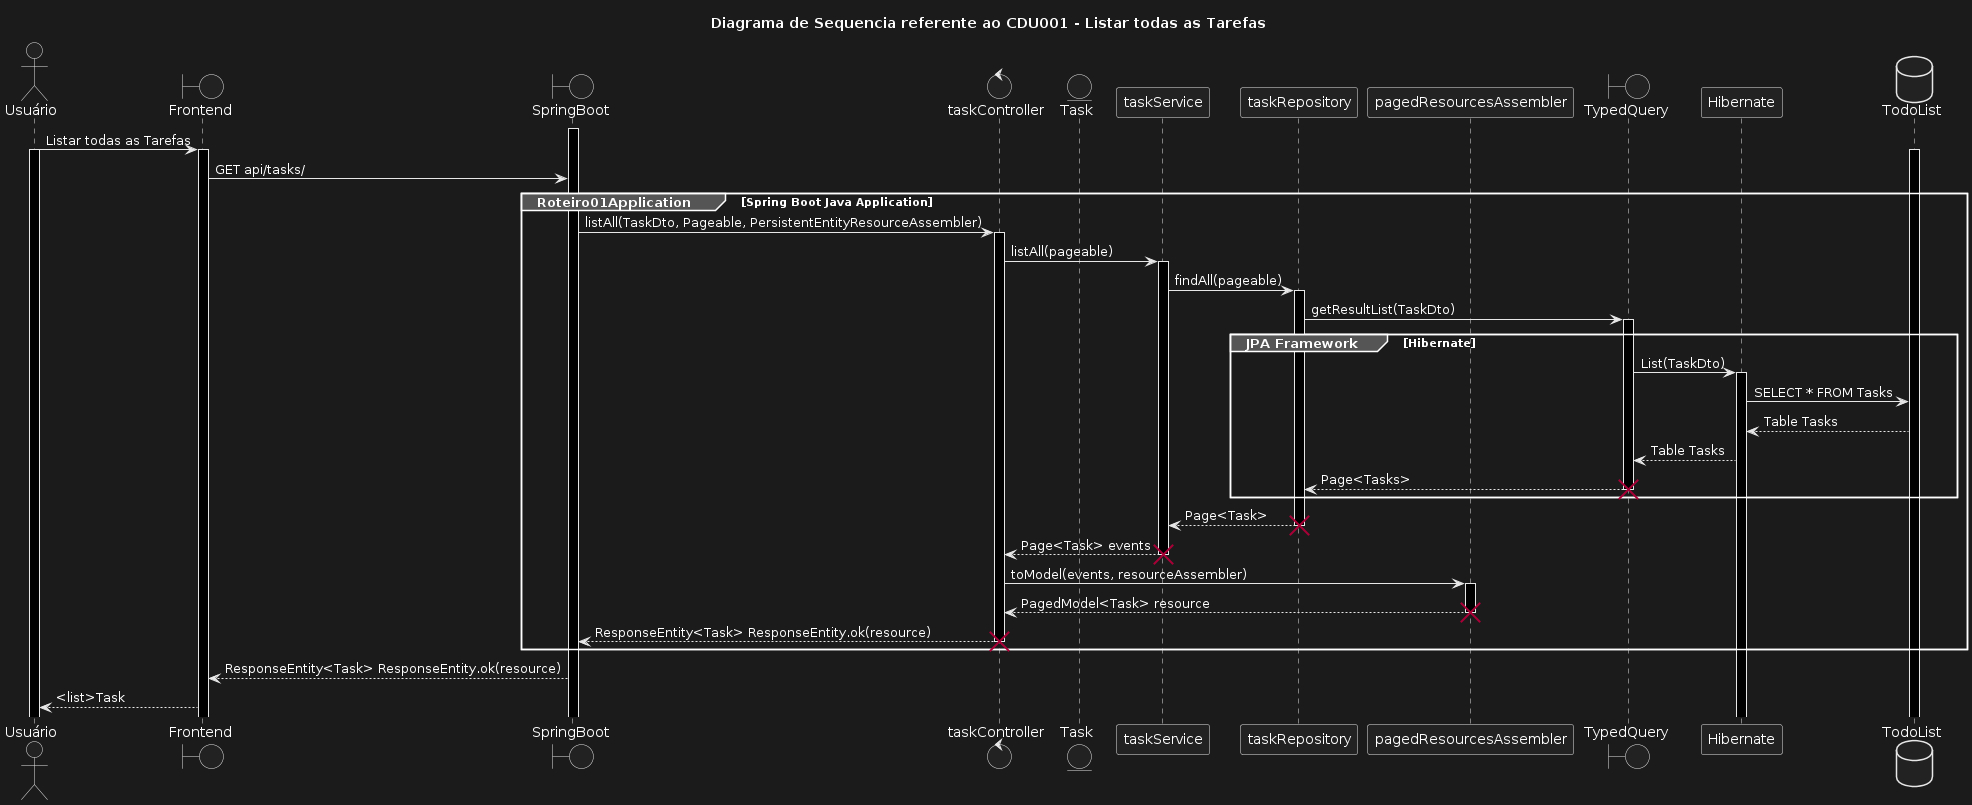

The diagram above was rendered by PlantUML. Its source (embedded in the PNG):
@startuml
title Diagrama de Sequencia referente ao CDU001 - Listar todas as Tarefas
actor Usuário
Boundary Frontend
Boundary SpringBoot
Control taskController
Entity Task
Participant taskService
Participant taskRepository
Participant pagedResourcesAssembler
Boundary TypedQuery
Participant Hibernate
Database TodoList
activate SpringBoot
Usuário -> Frontend: Listar todas as Tarefas
activate Usuário
activate Frontend
activate TodoList
Frontend -> SpringBoot: GET api/tasks/
group Roteiro01Application [Spring Boot Java Application]
SpringBoot -> taskController: listAll(TaskDto, Pageable, PersistentEntityResourceAssembler)
activate taskController
taskController -> taskService: listAll(pageable)
activate taskService
taskService -> taskRepository: findAll(pageable)
activate taskRepository
taskRepository -> TypedQuery: getResultList(TaskDto)
group JPA Framework[Hibernate]
Activate TypedQuery
TypedQuery -> Hibernate: List(TaskDto)
Activate Hibernate
Hibernate -> TodoList: SELECT * FROM Tasks
TodoList --> Hibernate: Table Tasks
Hibernate --> TypedQuery: Table Tasks
TypedQuery --> taskRepository: Page<Tasks>
destroy TypedQuery
end
taskRepository --> taskService: Page<Task>
destroy taskRepository
taskService --> taskController: Page<Task> events
destroy taskService
taskController -> pagedResourcesAssembler: toModel(events, resourceAssembler)
activate pagedResourcesAssembler
pagedResourcesAssembler --> taskController: PagedModel<Task> resource
destroy pagedResourcesAssembler
taskController --> SpringBoot: ResponseEntity<Task> ResponseEntity.ok(resource)
destroy taskController
end
SpringBoot --> Frontend : ResponseEntity<Task> ResponseEntity.ok(resource)
Frontend --> Usuário: <list>Task
@enduml